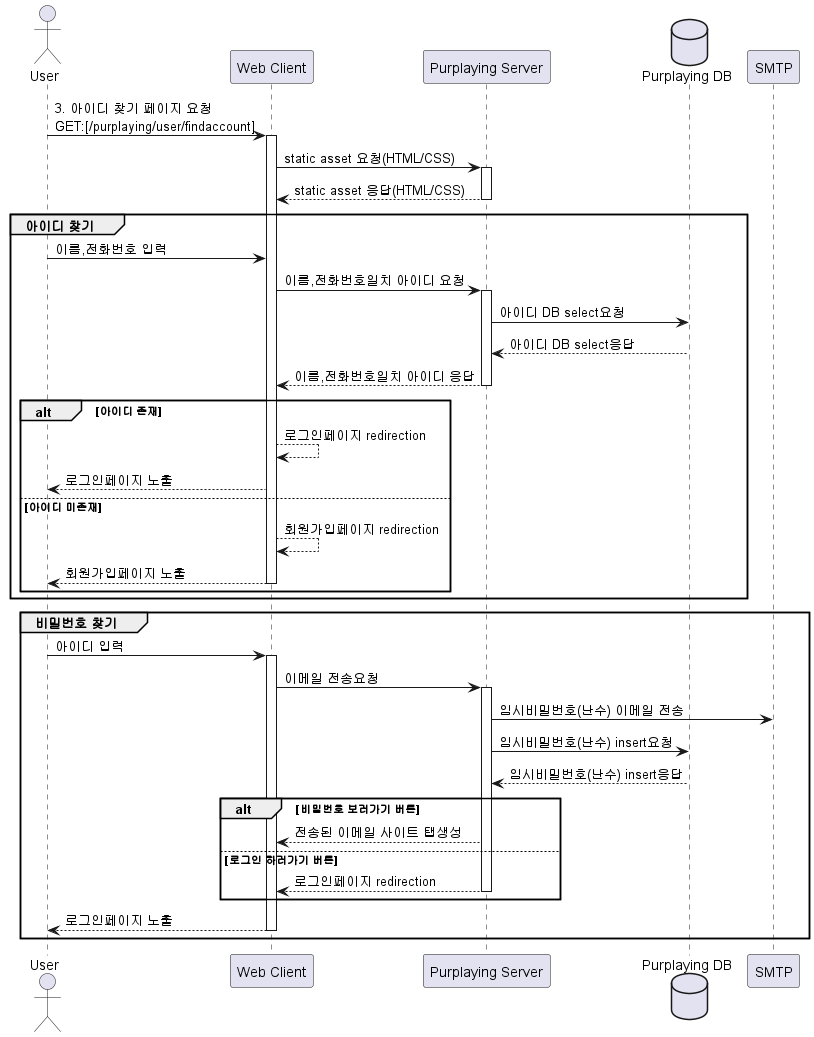

The diagram above was rendered by PlantUML. Its source (embedded in the PNG):
@startuml
actor User
participant "Web Client" as C
participant "Purplaying Server" as S
database "Purplaying DB" as D
participant "SMTP" as M

User -> C:3. 아이디 찾기 페이지 요청\nGET:[/purplaying/user/findaccount]


activate C
C -> S:static asset 요청(HTML/CSS)
activate S
S --> C: static asset 응답(HTML/CSS)
deactivate S

group 아이디 찾기
    User -> C:이름,전화번호 입력

    C -> S:이름,전화번호일치 아이디 요청
    activate S
    S -> D:아이디 DB select요청
    D --> S:아이디 DB select응답
    S --> C:이름,전화번호일치 아이디 응답
    deactivate S

    alt 아이디 존재
        C --> C: 로그인페이지 redirection
        C --> User:로그인페이지 노출

    else 아이디 미존재
        C --> C: 회원가입페이지 redirection
        C --> User:회원가입페이지 노출
        deactivate C
    end
end
    
group 비밀번호 찾기
    User -> C:아이디 입력
    activate C
    C -> S:이메일 전송요청

    activate S
    S -> M:임시비밀번호(난수) 이메일 전송
    S -> D:임시비밀번호(난수) insert요청
    D --> S:임시비밀번호(난수) insert응답

    alt 비밀번호 보러가기 버튼
        S --> C: 전송된 이메일 사이트 탭생성

    else 로그인 하러가기 버튼
        S --> C:로그인페이지 redirection
        deactivate S
    end

    C --> User: 로그인페이지 노출
    deactivate C

end

@enduml